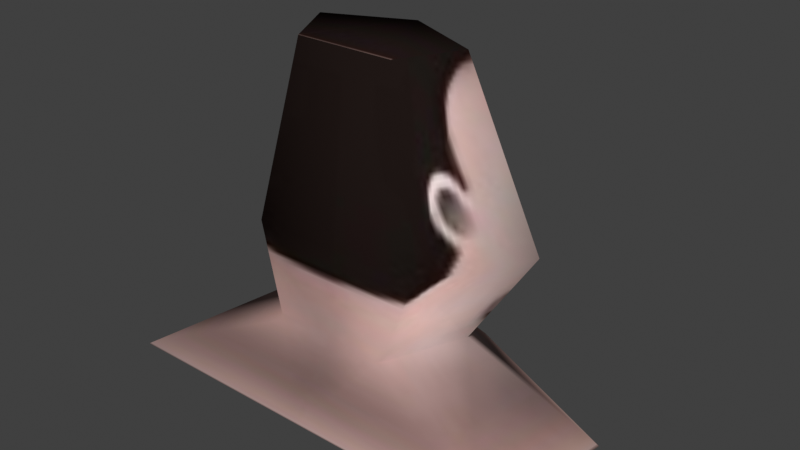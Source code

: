 # Source: headhunter.blend  (saved by Blender 4.5.91; exported with 4.5.12 LTS)
import bpy
from mathutils import Matrix  # noqa: F401  (used for matrix-valued properties, if any)

bpy.ops.wm.read_factory_settings(use_empty=True)
scene = bpy.context.scene
scene.name = 'Scene'

# ---- collections
col_collection = bpy.data.collections.new('Collection'); scene.collection.children.link(col_collection)

# ---- images (referenced by path relative to the original .blend; pixels are not part of the script)
import os
ASSET_DIR = os.environ.get("B2B_ASSET_DIR", "")  # directory of the original .blend (textures are referenced by path, not embedded)
HERE = os.path.dirname(os.path.abspath(__file__))  # packed textures are extracted next to this script under _unpacked/

def load_image(name, relpath, width, height, colorspace="sRGB"):
    """Load a texture the original file referenced (path relative to the .blend, or extracted next to this script)."""
    p = next((c for c in (os.path.join(HERE, relpath), os.path.join(ASSET_DIR, relpath)) if relpath and os.path.exists(c)), "")
    if p:
        img = bpy.data.images.load(p, check_existing=True)
        img.name = name
    else:  # same state as the original file: an image datablock whose file is absent (Cycles renders it pink)
        img = bpy.data.images.new(name, width, height)
        img.source = "FILE"
        img.filepath = "//" + (relpath or name)
    img.colorspace_settings.name = colorspace
    return img
img_suit_heads_rerigged_palette_3cmla_2_jpg_001 = load_image('suit-heads_rerigged_palette_3cmla_2.jpg.001', '_unpacked/suit-heads_rerigged_palette_3cmla_2.57d6d86a.jpg', 256, 256, 'sRGB')

# ---- materials (node trees are filled in below, after node groups)
mat_suit_heads_rerigged_palette_3cmla_2 = bpy.data.materials.new('suit-heads_rerigged_palette_3cmla_2')
mat_suit_heads_rerigged_palette_3cmla_2.use_backface_culling = True
mat_suit_heads_rerigged_palette_3cmla_2.diffuse_color = (1.0, 1.0, 1.0, 1.0)
mat_suit_heads_rerigged_palette_3cmla_2.specular_color = (0.0, 0.0, 0.0)
mat_suit_heads_rerigged_palette_3cmla_2.roughness = 1.0
mat_suit_heads_rerigged_palette_3cmla_2.specular_intensity = 1.0

# ---- material node trees
mat_suit_heads_rerigged_palette_3cmla_2.use_nodes = True; mat_suit_heads_rerigged_palette_3cmla_2.node_tree.nodes.clear()
_N = mat_suit_heads_rerigged_palette_3cmla_2.node_tree.nodes; _L = mat_suit_heads_rerigged_palette_3cmla_2.node_tree.links
n0 = _N.new('ShaderNodeBsdfPrincipled'); n0.name = 'Principled BSDF'; n0.location = (10, 300)
n0.inputs[2].default_value = 1.0
n0.inputs[3].default_value = 1.0
n1 = _N.new('ShaderNodeOutputMaterial'); n1.name = 'Material Output'; n1.location = (300, 300)
n2 = _N.new('ShaderNodeAttribute'); n2.name = 'Attribute'; n2.location = (-470, 300)
n2.attribute_name = 'Col'
n3 = _N.new('ShaderNodeTexImage'); n3.name = 'Image Texture'; n3.location = (-470, 0)
n3.image = img_suit_heads_rerigged_palette_3cmla_2_jpg_001
n4 = _N.new('ShaderNodeMixRGB'); n4.name = 'Mix (Legacy)'; n4.location = (-180, 300)
n4.blend_type = 'MULTIPLY'
n4.inputs[0].default_value = 1.0
_L.new(n0.outputs[0], n1.inputs[0])
_L.new(n2.outputs[0], n4.inputs[1])
_L.new(n3.outputs[0], n4.inputs[2])
_L.new(n4.outputs[0], n0.inputs[0])
n1.is_active_output = True

# ---- world
world_world = bpy.data.worlds.new('World'); scene.world = world_world
world_world.use_nodes = True; world_world.node_tree.nodes.clear()
_N = world_world.node_tree.nodes; _L = world_world.node_tree.links
n0 = _N.new('ShaderNodeOutputWorld'); n0.name = 'World Output'; n0.location = (200, 100)
n1 = _N.new('ShaderNodeBackground'); n1.name = 'Background'; n1.location = (-200, 100)
n1.inputs[0].default_value = (0.05088, 0.05088, 0.05088, 1.0)
_L.new(n1.outputs[0], n0.inputs[0])
n0.is_active_output = True
world_world.color = (0.05088, 0.05088, 0.05088)
world_world.sun_shadow_jitter_overblur = 0.0

# ---- meshes
me_headhunter = bpy.data.meshes.new('headhunter')
me_headhunter.from_pydata([(-0.0146, -0.002463, 0.9211), (-0.2406, -0.1039, 0.9211), (-0.1543, -0.2681, 0.9211), (0.1251, -0.2681, 0.9211), (0.2114, -0.1039, 0.9211), (-0.5968, 0.0325, -0.08598), (-0.5881, -0.4683, -0.003875), (-0.2768, -0.106, 0.1781), (-0.1787, -0.3406, 0.1781), (-0.2707, -0.3121, 0.4232), (-0.4257, -0.03294, 0.4232), (-0.02, 0.1396, 0.4232), (0.5481, -0.4683, -0.003875), (0.1387, -0.3406, 0.1781), (0.2307, -0.3121, 0.4232), (-0.02, 0.02086, 0.1781), (0.2368, -0.106, 0.1781), (0.3857, -0.03294, 0.4232), (-0.02, 0.342, -0.1367), (0.5568, 0.0325, -0.08598), (-0.0146, -0.2681, 0.9211), (-0.02, -0.4683, -0.003875), (-0.02, -0.3406, 0.1781), (-0.02, -0.3121, 0.4232)], [], [(0, 1, 2), (0, 2, 20), (0, 3, 4), (5, 6, 7), (7, 6, 8), (2, 1, 9), (9, 1, 10), (0, 11, 1), (1, 11, 10), (3, 20, 23), (13, 22, 21), (13, 14, 23), (3, 0, 20), (10, 11, 7), (7, 11, 15), (13, 16, 14), (14, 16, 17), (15, 18, 7), (7, 18, 5), (16, 15, 17), (17, 15, 11), (10, 7, 9), (9, 7, 8), (21, 22, 8), (22, 23, 9), (13, 12, 16), (16, 12, 19), (16, 19, 15), (15, 19, 18), (3, 14, 4), (4, 14, 17), (4, 17, 0), (0, 17, 11), (23, 20, 2), (9, 23, 2), (14, 3, 23), (22, 13, 23), (8, 22, 9), (6, 21, 8), (12, 13, 21)])
me_headhunter.polygons.foreach_set('use_smooth', [True] * 40)
_uv = me_headhunter.uv_layers.new(name='Rewritten')
_uv.uv.foreach_set('vector', [0.9922, 0.5623, 0.7466, 0.5623, 0.9921, 0.5081, 0.7465, 0.5623, 0.9922, 0.5082, 0.7501, 0.508, 0.5078, 0.5621, 0.5079, 0.5078, 0.7466, 0.5623, 0.8849, 0.9923, 0.792, 0.9918, 0.8852, 0.8805, 0.8852, 0.8805, 0.792, 0.9918, 0.7919, 0.8806, 0.7932, 0.6357, 0.885, 0.6359, 0.7925, 0.7948, 0.7925, 0.7948, 0.885, 0.6359, 0.8847, 0.7949, 0.9923, 0.5624, 0.9919, 0.7936, 0.885, 0.6359, 0.885, 0.6359, 0.9919, 0.7936, 0.8847, 0.7949, 0.707, 0.6358, 0.7501, 0.6357, 0.7499, 0.7948, 0.7066, 0.8806, 0.7492, 0.8806, 0.7492, 0.9918, 0.7066, 0.8806, 0.7073, 0.7948, 0.7499, 0.7948, 0.5079, 0.5079, 0.7465, 0.5623, 0.7501, 0.508, 0.8847, 0.7949, 0.9919, 0.7936, 0.8852, 0.8805, 0.8852, 0.8805, 0.9919, 0.7936, 0.9919, 0.8804, 0.7066, 0.8806, 0.6146, 0.8805, 0.7073, 0.7948, 0.7073, 0.7948, 0.6146, 0.8805, 0.6151, 0.7949, 0.9919, 0.8804, 0.9919, 0.9922, 0.8852, 0.8805, 0.8852, 0.8805, 0.9919, 0.9922, 0.8849, 0.9923, 0.6146, 0.8805, 0.5079, 0.8804, 0.6151, 0.7949, 0.6151, 0.7949, 0.5079, 0.8804, 0.5079, 0.7936, 0.8847, 0.7949, 0.8852, 0.8805, 0.7925, 0.7948, 0.7925, 0.7948, 0.8852, 0.8805, 0.7919, 0.8806, 0.7492, 0.9918, 0.7492, 0.8806, 0.7919, 0.8806, 0.7492, 0.8806, 0.7499, 0.7948, 0.7925, 0.7948, 0.7066, 0.8806, 0.7065, 0.9918, 0.6146, 0.8805, 0.6146, 0.8805, 0.7065, 0.9918, 0.6149, 0.9923, 0.6146, 0.8805, 0.6149, 0.9923, 0.5079, 0.8804, 0.5079, 0.8804, 0.6149, 0.9923, 0.5079, 0.9922, 0.707, 0.6358, 0.7073, 0.7948, 0.614, 0.636, 0.614, 0.636, 0.7073, 0.7948, 0.6151, 0.7949, 0.614, 0.636, 0.6151, 0.7949, 0.5078, 0.5621, 0.5078, 0.5621, 0.6151, 0.7949, 0.5079, 0.7936, 0.7499, 0.7948, 0.7501, 0.6357, 0.7932, 0.6357, 0.7925, 0.7948, 0.7499, 0.7948, 0.7932, 0.6357, 0.7073, 0.7948, 0.707, 0.6358, 0.7499, 0.7948, 0.7492, 0.8806, 0.7066, 0.8806, 0.7499, 0.7948, 0.7919, 0.8806, 0.7492, 0.8806, 0.7925, 0.7948, 0.792, 0.9918, 0.7492, 0.9918, 0.7919, 0.8806, 0.7065, 0.9918, 0.7066, 0.8806, 0.7492, 0.9918])
_uv.active_render = True
_uv = me_headhunter.uv_layers.new(name='Clash')
_uv.uv.foreach_set('vector', [0.5018, 0.8109, 0.6349, 0.846, 0.5823, 0.979, 0.5018, 0.8109, 0.5823, 0.979, 0.5039, 0.9798, 0.5018, 0.8109, 0.4255, 0.9805, 0.3735, 0.8471, 0.7162, 0.01952, 0.8906, 0.01952, 0.6618, 0.3015, 0.6618, 0.3015, 0.8906, 0.01952, 0.7982, 0.2974, 0.7717, 0.8287, 0.6349, 0.846, 0.8061, 0.4693, 0.8061, 0.4693, 0.6349, 0.846, 0.7244, 0.4693, 0.5018, 0.8109, 0.5008, 0.4693, 0.6349, 0.846, 0.6349, 0.846, 0.5008, 0.4693, 0.7244, 0.4693, 0.2393, 0.8287, 0.1594, 0.8287, 0.07996, 0.4693, 0.2009, 0.3088, 0.09131, 0.3474, 0.01952, 0.01952, 0.2009, 0.3088, 0.1957, 0.4693, 0.07996, 0.4693, 0.4255, 0.9805, 0.5018, 0.8109, 0.5039, 0.9798, 0.7244, 0.4693, 0.5008, 0.4693, 0.6618, 0.3015, 0.6618, 0.3015, 0.5008, 0.4693, 0.5008, 0.2737, 0.2009, 0.3088, 0.3414, 0.3072, 0.1957, 0.4693, 0.1957, 0.4693, 0.3414, 0.3072, 0.2779, 0.4693, 0.5008, 0.2737, 0.5011, 0.01952, 0.6618, 0.3015, 0.6618, 0.3015, 0.5011, 0.01952, 0.7162, 0.01952, 0.3414, 0.3072, 0.5008, 0.2737, 0.2779, 0.4693, 0.2779, 0.4693, 0.5008, 0.2737, 0.5008, 0.4693, 0.7244, 0.4693, 0.6618, 0.3015, 0.8061, 0.4693, 0.8061, 0.4693, 0.6618, 0.3015, 0.7982, 0.2974, 0.9805, 0.01952, 0.9122, 0.3378, 0.7982, 0.2974, 0.9122, 0.3378, 0.9269, 0.4693, 0.8061, 0.4693, 0.2009, 0.3088, 0.1076, 0.01952, 0.3414, 0.3072, 0.3414, 0.3072, 0.1076, 0.01952, 0.2804, 0.01952, 0.3414, 0.3072, 0.2804, 0.01952, 0.5008, 0.2737, 0.5008, 0.2737, 0.2804, 0.01952, 0.5011, 0.01952, 0.2393, 0.8287, 0.1957, 0.4693, 0.3735, 0.8471, 0.3735, 0.8471, 0.1957, 0.4693, 0.2779, 0.4693, 0.3735, 0.8471, 0.2779, 0.4693, 0.5018, 0.8109, 0.5018, 0.8109, 0.2779, 0.4693, 0.5008, 0.4693, 0.9269, 0.4693, 0.8521, 0.8287, 0.7717, 0.8287, 0.8061, 0.4693, 0.9269, 0.4693, 0.7717, 0.8287, 0.1957, 0.4693, 0.2393, 0.8287, 0.07996, 0.4693, 0.09131, 0.3474, 0.2009, 0.3088, 0.07996, 0.4693, 0.7982, 0.2974, 0.9122, 0.3378, 0.8061, 0.4693, 0.8906, 0.01952, 0.9805, 0.01952, 0.7982, 0.2974, 0.1076, 0.01952, 0.2009, 0.3088, 0.01952, 0.01952])
_ca = me_headhunter.color_attributes.new('Col', 'BYTE_COLOR', 'CORNER')
_ca.data.foreach_set('color', [1.0, 1.0, 1.0, 1.0, 1.0, 1.0, 1.0, 1.0, 1.0, 1.0, 1.0, 1.0, 1.0, 1.0, 1.0, 1.0, 1.0, 1.0, 1.0, 1.0, 1.0, 1.0, 1.0, 1.0, 1.0, 1.0, 1.0, 1.0, 1.0, 1.0, 1.0, 1.0, 1.0, 1.0, 1.0, 1.0, 1.0, 1.0, 1.0, 1.0, 1.0, 1.0, 1.0, 1.0, 1.0, 1.0, 1.0, 1.0, 1.0, 1.0, 1.0, 1.0, 1.0, 1.0, 1.0, 1.0, 1.0, 1.0, 1.0, 1.0, 1.0, 1.0, 1.0, 1.0, 1.0, 1.0, 1.0, 1.0, 1.0, 1.0, 1.0, 1.0, 1.0, 1.0, 1.0, 1.0, 1.0, 1.0, 1.0, 1.0, 1.0, 1.0, 1.0, 1.0, 1.0, 1.0, 1.0, 1.0, 1.0, 1.0, 1.0, 1.0, 1.0, 1.0, 1.0, 1.0, 1.0, 1.0, 1.0, 1.0, 1.0, 1.0, 1.0, 1.0, 1.0, 1.0, 1.0, 1.0, 1.0, 1.0, 1.0, 1.0, 1.0, 1.0, 1.0, 1.0, 1.0, 1.0, 1.0, 1.0, 1.0, 1.0, 1.0, 1.0, 1.0, 1.0, 1.0, 1.0, 1.0, 1.0, 1.0, 1.0, 1.0, 1.0, 1.0, 1.0, 1.0, 1.0, 1.0, 1.0, 1.0, 1.0, 1.0, 1.0, 1.0, 1.0, 1.0, 1.0, 1.0, 1.0, 1.0, 1.0, 1.0, 1.0, 1.0, 1.0, 1.0, 1.0, 1.0, 1.0, 1.0, 1.0, 1.0, 1.0, 1.0, 1.0, 1.0, 1.0, 1.0, 1.0, 1.0, 1.0, 1.0, 1.0, 1.0, 1.0, 1.0, 1.0, 1.0, 1.0, 1.0, 1.0, 1.0, 1.0, 1.0, 1.0, 1.0, 1.0, 1.0, 1.0, 1.0, 1.0, 1.0, 1.0, 1.0, 1.0, 1.0, 1.0, 1.0, 1.0, 1.0, 1.0, 1.0, 1.0, 1.0, 1.0, 1.0, 1.0, 1.0, 1.0, 1.0, 1.0, 1.0, 1.0, 1.0, 1.0, 1.0, 1.0, 1.0, 1.0, 1.0, 1.0, 1.0, 1.0, 1.0, 1.0, 1.0, 1.0, 1.0, 1.0, 1.0, 1.0, 1.0, 1.0, 1.0, 1.0, 1.0, 1.0, 1.0, 1.0, 1.0, 1.0, 1.0, 1.0, 1.0, 1.0, 1.0, 1.0, 1.0, 1.0, 1.0, 1.0, 1.0, 1.0, 1.0, 1.0, 1.0, 1.0, 1.0, 1.0, 1.0, 1.0, 1.0, 1.0, 1.0, 1.0, 1.0, 1.0, 1.0, 1.0, 1.0, 1.0, 1.0, 1.0, 1.0, 1.0, 1.0, 1.0, 1.0, 1.0, 1.0, 1.0, 1.0, 1.0, 1.0, 1.0, 1.0, 1.0, 1.0, 1.0, 1.0, 1.0, 1.0, 1.0, 1.0, 1.0, 1.0, 1.0, 1.0, 1.0, 1.0, 1.0, 1.0, 1.0, 1.0, 1.0, 1.0, 1.0, 1.0, 1.0, 1.0, 1.0, 1.0, 1.0, 1.0, 1.0, 1.0, 1.0, 1.0, 1.0, 1.0, 1.0, 1.0, 1.0, 1.0, 1.0, 1.0, 1.0, 1.0, 1.0, 1.0, 1.0, 1.0, 1.0, 1.0, 1.0, 1.0, 1.0, 1.0, 1.0, 1.0, 1.0, 1.0, 1.0, 1.0, 1.0, 1.0, 1.0, 1.0, 1.0, 1.0, 1.0, 1.0, 1.0, 1.0, 1.0, 1.0, 1.0, 1.0, 1.0, 1.0, 1.0, 1.0, 1.0, 1.0, 1.0, 1.0, 1.0, 1.0, 1.0, 1.0, 1.0, 1.0, 1.0, 1.0, 1.0, 1.0, 1.0, 1.0, 1.0, 1.0, 1.0, 1.0, 1.0, 1.0, 1.0, 1.0, 1.0, 1.0, 1.0, 1.0, 1.0, 1.0, 1.0, 1.0, 1.0, 1.0, 1.0, 1.0, 1.0, 1.0, 1.0, 1.0, 1.0, 1.0, 1.0, 1.0, 1.0, 1.0, 1.0, 1.0, 1.0, 1.0, 1.0, 1.0, 1.0, 1.0, 1.0, 1.0, 1.0, 1.0, 1.0, 1.0, 1.0, 1.0, 1.0, 1.0, 1.0, 1.0, 1.0, 1.0, 1.0, 1.0, 1.0, 1.0, 1.0, 1.0, 1.0, 1.0, 1.0, 1.0, 1.0, 1.0, 1.0, 1.0, 1.0, 1.0, 1.0, 1.0, 1.0, 1.0, 1.0, 1.0, 1.0, 1.0, 1.0, 1.0, 1.0, 1.0, 1.0, 1.0, 1.0, 1.0, 1.0, 1.0, 1.0, 1.0, 1.0, 1.0, 1.0, 1.0, 1.0, 1.0, 1.0, 1.0, 1.0, 1.0, 1.0, 1.0, 1.0])
me_headhunter.materials.append(mat_suit_heads_rerigged_palette_3cmla_2)
me_headhunter.update()

# ---- objects
ob_headhunter = bpy.data.objects.new('headhunter', me_headhunter)

# ---- transforms, parenting, visibility, modifiers, constraints
ob_headhunter.location = (0.0, 0.0, 0.0)

# ---- collection membership
scene.collection.objects.link(ob_headhunter)

# ---- scene / render settings (as saved in the file)
scene.frame_start = 1; scene.frame_end = 250; scene.frame_set(1)
scene.render.engine = 'CYCLES'
scene.cycles.bake_type = 'DIFFUSE'
scene.view_settings.view_transform = 'Standard'
bpy.context.view_layer.update()

# ---- added for rendering (the .blend has no active camera and no usable light): camera, sun
cam_auto = bpy.data.cameras.new('AutoCamera')
cam_auto.lens = 50.0
cam_auto.sensor_width = 36.0
cam_auto.clip_end = 1000.0
ob_auto_camera = bpy.data.objects.new('AutoCamera', cam_auto)
scene.collection.objects.link(ob_auto_camera)
ob_auto_camera.location = (1.61064, -2.0199, 1.69672)
ob_auto_camera.rotation_euler = (1.09748, -7.21219e-08, 0.694738)
scene.camera = ob_auto_camera
light_auto_sun = bpy.data.lights.new('AutoSun', 'SUN')
light_auto_sun.energy = 3.0
light_auto_sun.angle = 0.0523599
ob_auto_sun = bpy.data.objects.new('AutoSun', light_auto_sun)
scene.collection.objects.link(ob_auto_sun)
ob_auto_sun.rotation_euler = (0.872665, 0.174533, 0.523599)
bpy.context.view_layer.update()
